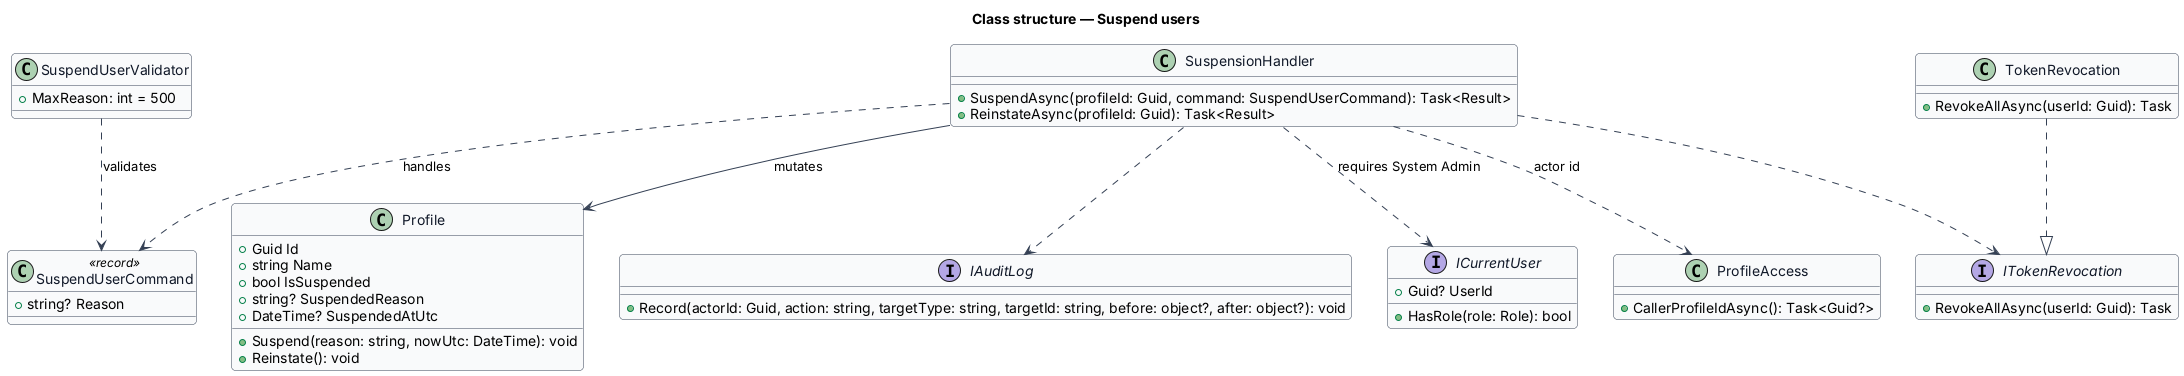

The diagram above was rendered by PlantUML. Its source (embedded in the PNG):
@startuml
skinparam backgroundColor #FFFFFF
skinparam shadowing false
skinparam roundcorner 8
skinparam defaultFontName Arial
skinparam ArrowColor #344054
skinparam class {
  BorderColor #344054
  FontColor #101828
  BackgroundColor #F9FAFB
}
title Class structure — Suspend users
class Profile {
  +Guid Id
  +string Name
  +bool IsSuspended
  +string? SuspendedReason
  +DateTime? SuspendedAtUtc
  +Suspend(reason: string, nowUtc: DateTime): void
  +Reinstate(): void
}
class SuspendUserCommand <<record>> {
  +string? Reason
}
class SuspendUserValidator {
  +MaxReason: int = 500
}
class SuspensionHandler {
  +SuspendAsync(profileId: Guid, command: SuspendUserCommand): Task<Result>
  +ReinstateAsync(profileId: Guid): Task<Result>
}
interface ITokenRevocation {
  +RevokeAllAsync(userId: Guid): Task
}
class TokenRevocation {
  +RevokeAllAsync(userId: Guid): Task
}
interface IAuditLog {
  +Record(actorId: Guid, action: string, targetType: string, targetId: string, before: object?, after: object?): void
}
interface ICurrentUser {
  +Guid? UserId
  +HasRole(role: Role): bool
}
class ProfileAccess {
  +CallerProfileIdAsync(): Task<Guid?>
}
SuspendUserValidator ..> SuspendUserCommand : validates
SuspensionHandler ..> SuspendUserCommand : handles
SuspensionHandler --> Profile : mutates
SuspensionHandler ..> ITokenRevocation
SuspensionHandler ..> IAuditLog
SuspensionHandler ..> ICurrentUser : requires System Admin
SuspensionHandler ..> ProfileAccess : actor id
TokenRevocation ..|> ITokenRevocation
@enduml